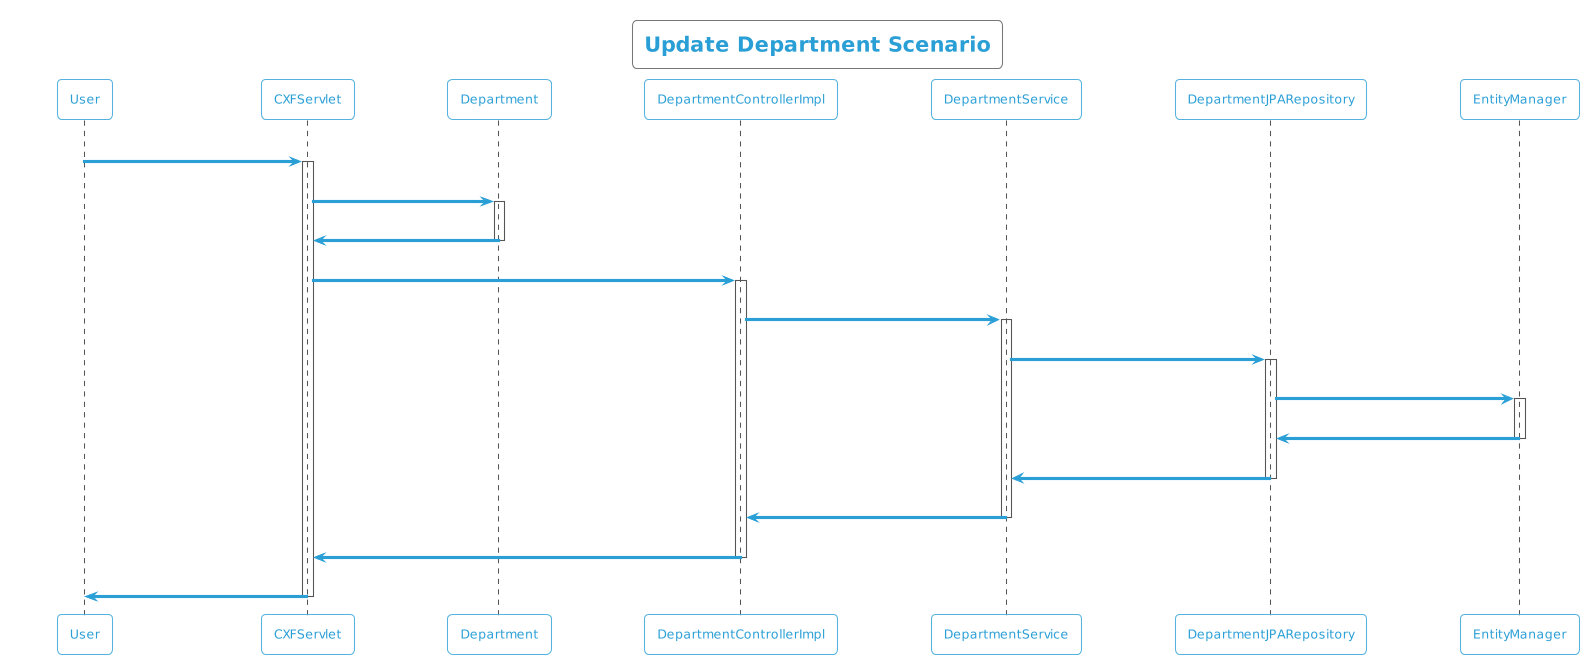

The diagram above was rendered by PlantUML. Its source (embedded in the PNG):
@startuml
!theme cyborg-outline
title Update Department Scenario
participant User
User -> CXFServlet: UPDATE, Department
activate CXFServlet
CXFServlet -> Department: << update >>
activate Department
Department -> CXFServlet: << instance >>
deactivate Department
CXFServlet -> DepartmentControllerImpl: update(:Department)
activate DepartmentControllerImpl
DepartmentControllerImpl -> DepartmentService: update(:Department)
activate DepartmentService
DepartmentService -> DepartmentJPARepository: update(:Department)
activate DepartmentJPARepository
DepartmentJPARepository -> EntityManager: update(:Department)
activate EntityManager
EntityManager -> DepartmentJPARepository: << persisted Department >>
deactivate EntityManager
DepartmentJPARepository -> DepartmentService: << persisted Department >>
deactivate DepartmentJPARepository
DepartmentService -> DepartmentControllerImpl: << persisted Department >>
deactivate DepartmentService
DepartmentControllerImpl -> CXFServlet: << persisted Department >>
deactivate DepartmentControllerImpl
CXFServlet -> User: marshalled Department XML
deactivate CXFServlet
@enduml